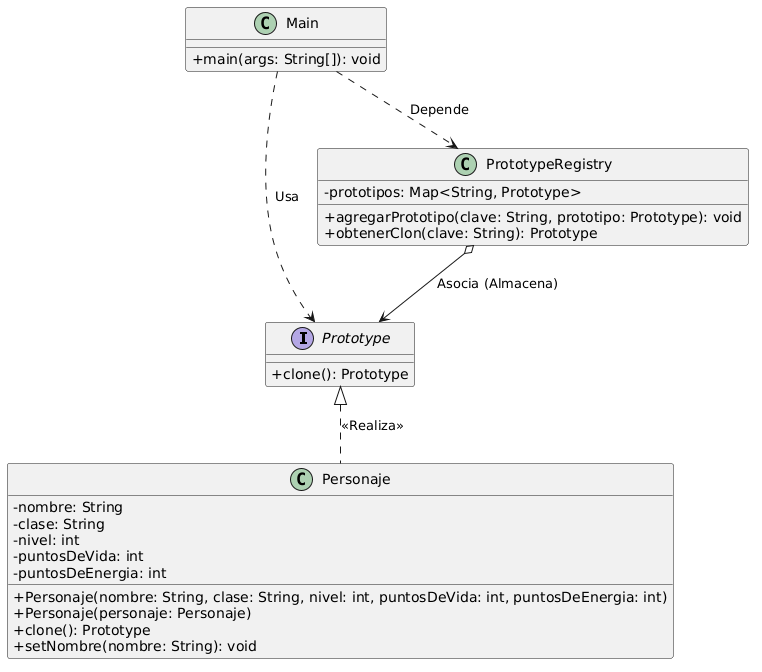

The diagram above was rendered by PlantUML. Its source (embedded in the PNG):
@startuml
skinparam classAttributeIconSize 0

interface Prototype {
    + clone(): Prototype
}

class Personaje {
    - nombre: String
    - clase: String
    - nivel: int
    - puntosDeVida: int
    - puntosDeEnergia: int
    
    + Personaje(nombre: String, clase: String, nivel: int, puntosDeVida: int, puntosDeEnergia: int)
    + Personaje(personaje: Personaje)
    + clone(): Prototype
    + setNombre(nombre: String): void
}

class PrototypeRegistry {
    - prototipos: Map<String, Prototype>
    
    + agregarPrototipo(clave: String, prototipo: Prototype): void
    + obtenerClon(clave: String): Prototype
}

class Main {
    + main(args: String[]): void
}

Prototype <|.. Personaje : <<Realiza>>
PrototypeRegistry o--> Prototype : Asocia (Almacena)
Main ..> PrototypeRegistry : Depende
Main ..> Prototype : Usa
@enduml